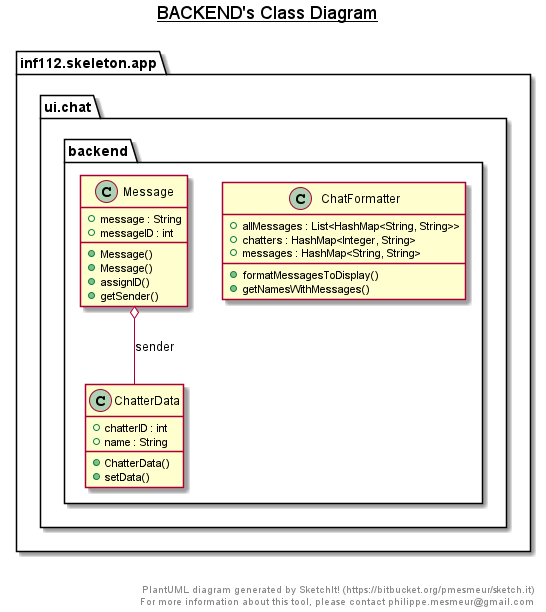

The diagram above was rendered by PlantUML. Its source (embedded in the PNG):
@startuml

title __BACKEND's Class Diagram__\n

  namespace inf112.skeleton.app {
    namespace ui.chat {
      namespace backend {
        class inf112.skeleton.app.ui.chat.backend.ChatFormatter {
            + allMessages : List<HashMap<String, String>>
            + chatters : HashMap<Integer, String>
            + messages : HashMap<String, String>
            + formatMessagesToDisplay()
            + getNamesWithMessages()
        }
      }
    }
  }
  

  namespace inf112.skeleton.app {
    namespace ui.chat {
      namespace backend {
        class inf112.skeleton.app.ui.chat.backend.ChatterData {
            + chatterID : int
            + name : String
            + ChatterData()
            + setData()
        }
      }
    }
  }
  

  namespace inf112.skeleton.app {
    namespace ui.chat {
      namespace backend {
        class inf112.skeleton.app.ui.chat.backend.Message {
            + message : String
            + messageID : int
            + Message()
            + Message()
            + assignID()
            + getSender()
        }
      }
    }
  }
  

  inf112.skeleton.app.ui.chat.backend.Message o-- inf112.skeleton.app.ui.chat.backend.ChatterData : sender


right footer


PlantUML diagram generated by SketchIt! (https://bitbucket.org/pmesmeur/sketch.it)
For more information about this tool, please contact philippe.mesmeur@gmail.com
endfooter

@enduml